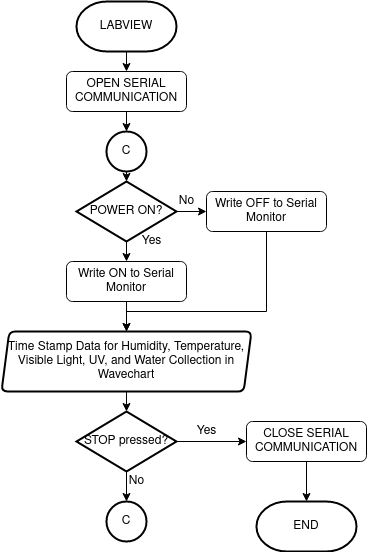

The diagram above was exported from draw.io. Its source (the exported page's mxGraphModel, read from the mxfile embedded in the PNG):
<mxGraphModel dx="1422" dy="696" grid="1" gridSize="10" guides="1" tooltips="1" connect="1" arrows="1" fold="1" page="1" pageScale="1" pageWidth="827" pageHeight="1169" math="0" shadow="0">
  <root>
    <mxCell id="0" />
    <mxCell id="1" parent="0" />
    <mxCell id="2" style="edgeStyle=orthogonalEdgeStyle;rounded=0;orthogonalLoop=1;jettySize=auto;html=1;exitX=0.5;exitY=1;exitDx=0;exitDy=0;exitPerimeter=0;entryX=0.5;entryY=0;entryDx=0;entryDy=0;" edge="1" source="3" target="5" parent="1">
      <mxGeometry relative="1" as="geometry" />
    </mxCell>
    <mxCell id="3" value="LABVIEW" style="strokeWidth=2;html=1;shape=mxgraph.flowchart.terminator;whiteSpace=wrap;" vertex="1" parent="1">
      <mxGeometry x="100" y="1180" width="100" height="50" as="geometry" />
    </mxCell>
    <mxCell id="4" style="edgeStyle=orthogonalEdgeStyle;rounded=0;orthogonalLoop=1;jettySize=auto;html=1;exitX=0.5;exitY=1;exitDx=0;exitDy=0;entryX=0.5;entryY=0;entryDx=0;entryDy=0;entryPerimeter=0;" edge="1" source="5" target="7" parent="1">
      <mxGeometry relative="1" as="geometry" />
    </mxCell>
    <mxCell id="5" value="OPEN SERIAL COMMUNICATION" style="rounded=1;whiteSpace=wrap;html=1;fontSize=12;glass=0;strokeWidth=1;shadow=0;" vertex="1" parent="1">
      <mxGeometry x="90" y="1250" width="120" height="40" as="geometry" />
    </mxCell>
    <mxCell id="6" style="edgeStyle=orthogonalEdgeStyle;rounded=0;orthogonalLoop=1;jettySize=auto;html=1;exitX=0.5;exitY=1;exitDx=0;exitDy=0;exitPerimeter=0;entryX=0.5;entryY=0;entryDx=0;entryDy=0;entryPerimeter=0;" edge="1" source="7" target="12" parent="1">
      <mxGeometry relative="1" as="geometry" />
    </mxCell>
    <mxCell id="7" value="C" style="strokeWidth=2;html=1;shape=mxgraph.flowchart.start_2;whiteSpace=wrap;" vertex="1" parent="1">
      <mxGeometry x="130" y="1310" width="40" height="40" as="geometry" />
    </mxCell>
    <mxCell id="8" style="edgeStyle=orthogonalEdgeStyle;rounded=0;orthogonalLoop=1;jettySize=auto;html=1;exitX=0.5;exitY=1;exitDx=0;exitDy=0;" edge="1" source="9" parent="1">
      <mxGeometry relative="1" as="geometry">
        <mxPoint x="150" y="1510" as="targetPoint" />
        <Array as="points">
          <mxPoint x="290" y="1490" />
          <mxPoint x="150" y="1490" />
        </Array>
      </mxGeometry>
    </mxCell>
    <mxCell id="9" value="Write OFF to Serial Monitor" style="rounded=1;whiteSpace=wrap;html=1;fontSize=12;glass=0;strokeWidth=1;shadow=0;" vertex="1" parent="1">
      <mxGeometry x="230" y="1370" width="120" height="40" as="geometry" />
    </mxCell>
    <mxCell id="10" style="edgeStyle=orthogonalEdgeStyle;rounded=0;orthogonalLoop=1;jettySize=auto;html=1;exitX=1;exitY=0.5;exitDx=0;exitDy=0;exitPerimeter=0;entryX=0;entryY=0.5;entryDx=0;entryDy=0;" edge="1" source="12" target="9" parent="1">
      <mxGeometry relative="1" as="geometry" />
    </mxCell>
    <mxCell id="11" style="edgeStyle=orthogonalEdgeStyle;rounded=0;orthogonalLoop=1;jettySize=auto;html=1;exitX=0.5;exitY=1;exitDx=0;exitDy=0;exitPerimeter=0;" edge="1" source="12" parent="1">
      <mxGeometry relative="1" as="geometry">
        <mxPoint x="150" y="1440" as="targetPoint" />
      </mxGeometry>
    </mxCell>
    <mxCell id="12" value="POWER ON?" style="strokeWidth=2;html=1;shape=mxgraph.flowchart.decision;whiteSpace=wrap;" vertex="1" parent="1">
      <mxGeometry x="100" y="1360" width="100" height="60" as="geometry" />
    </mxCell>
    <mxCell id="13" value="No" style="text;html=1;align=center;verticalAlign=middle;resizable=0;points=[];autosize=1;strokeColor=none;fillColor=none;" vertex="1" parent="1">
      <mxGeometry x="195" y="1370" width="30" height="20" as="geometry" />
    </mxCell>
    <mxCell id="14" style="edgeStyle=orthogonalEdgeStyle;rounded=0;orthogonalLoop=1;jettySize=auto;html=1;exitX=0.5;exitY=1;exitDx=0;exitDy=0;" edge="1" source="15" parent="1">
      <mxGeometry relative="1" as="geometry">
        <mxPoint x="150" y="1510" as="targetPoint" />
      </mxGeometry>
    </mxCell>
    <mxCell id="15" value="Write ON to Serial Monitor" style="rounded=1;whiteSpace=wrap;html=1;fontSize=12;glass=0;strokeWidth=1;shadow=0;" vertex="1" parent="1">
      <mxGeometry x="90" y="1440" width="120" height="40" as="geometry" />
    </mxCell>
    <mxCell id="16" style="edgeStyle=orthogonalEdgeStyle;rounded=0;orthogonalLoop=1;jettySize=auto;html=1;exitX=0.5;exitY=1;exitDx=0;exitDy=0;" edge="1" source="17" parent="1">
      <mxGeometry relative="1" as="geometry">
        <mxPoint x="150" y="1590" as="targetPoint" />
      </mxGeometry>
    </mxCell>
    <mxCell id="17" value="Time Stamp Data for Humidity, Temperature, Visible Light, UV, and Water Collection in Wavechart" style="shape=parallelogram;html=1;strokeWidth=2;perimeter=parallelogramPerimeter;whiteSpace=wrap;rounded=1;arcSize=12;size=0.03125;" vertex="1" parent="1">
      <mxGeometry x="25" y="1510" width="250" height="60" as="geometry" />
    </mxCell>
    <mxCell id="18" style="edgeStyle=orthogonalEdgeStyle;rounded=0;orthogonalLoop=1;jettySize=auto;html=1;exitX=0.5;exitY=1;exitDx=0;exitDy=0;exitPerimeter=0;" edge="1" source="20" parent="1">
      <mxGeometry relative="1" as="geometry">
        <mxPoint x="150" y="1680" as="targetPoint" />
      </mxGeometry>
    </mxCell>
    <mxCell id="19" style="edgeStyle=orthogonalEdgeStyle;rounded=0;orthogonalLoop=1;jettySize=auto;html=1;exitX=1;exitY=0.5;exitDx=0;exitDy=0;exitPerimeter=0;" edge="1" source="20" parent="1">
      <mxGeometry relative="1" as="geometry">
        <mxPoint x="270" y="1620" as="targetPoint" />
      </mxGeometry>
    </mxCell>
    <mxCell id="20" value="STOP pressed?" style="strokeWidth=2;html=1;shape=mxgraph.flowchart.decision;whiteSpace=wrap;" vertex="1" parent="1">
      <mxGeometry x="100" y="1590" width="100" height="60" as="geometry" />
    </mxCell>
    <mxCell id="21" value="No" style="text;html=1;align=center;verticalAlign=middle;resizable=0;points=[];autosize=1;strokeColor=none;fillColor=none;" vertex="1" parent="1">
      <mxGeometry x="145" y="1650" width="30" height="20" as="geometry" />
    </mxCell>
    <mxCell id="22" value="Yes" style="text;html=1;align=center;verticalAlign=middle;resizable=0;points=[];autosize=1;strokeColor=none;fillColor=none;" vertex="1" parent="1">
      <mxGeometry x="155" y="1410" width="40" height="20" as="geometry" />
    </mxCell>
    <mxCell id="23" value="C" style="strokeWidth=2;html=1;shape=mxgraph.flowchart.start_2;whiteSpace=wrap;" vertex="1" parent="1">
      <mxGeometry x="130" y="1680" width="40" height="40" as="geometry" />
    </mxCell>
    <mxCell id="24" value="Yes" style="text;html=1;align=center;verticalAlign=middle;resizable=0;points=[];autosize=1;strokeColor=none;fillColor=none;" vertex="1" parent="1">
      <mxGeometry x="210" y="1600" width="40" height="20" as="geometry" />
    </mxCell>
    <mxCell id="25" style="edgeStyle=orthogonalEdgeStyle;rounded=0;orthogonalLoop=1;jettySize=auto;html=1;exitX=0.5;exitY=1;exitDx=0;exitDy=0;" edge="1" source="26" parent="1">
      <mxGeometry relative="1" as="geometry">
        <mxPoint x="330" y="1680" as="targetPoint" />
      </mxGeometry>
    </mxCell>
    <mxCell id="26" value="CLOSE SERIAL COMMUNICATION" style="rounded=1;whiteSpace=wrap;html=1;fontSize=12;glass=0;strokeWidth=1;shadow=0;" vertex="1" parent="1">
      <mxGeometry x="270" y="1600" width="120" height="40" as="geometry" />
    </mxCell>
    <mxCell id="27" value="END" style="strokeWidth=2;html=1;shape=mxgraph.flowchart.terminator;whiteSpace=wrap;" vertex="1" parent="1">
      <mxGeometry x="280" y="1680" width="100" height="50" as="geometry" />
    </mxCell>
  </root>
</mxGraphModel>